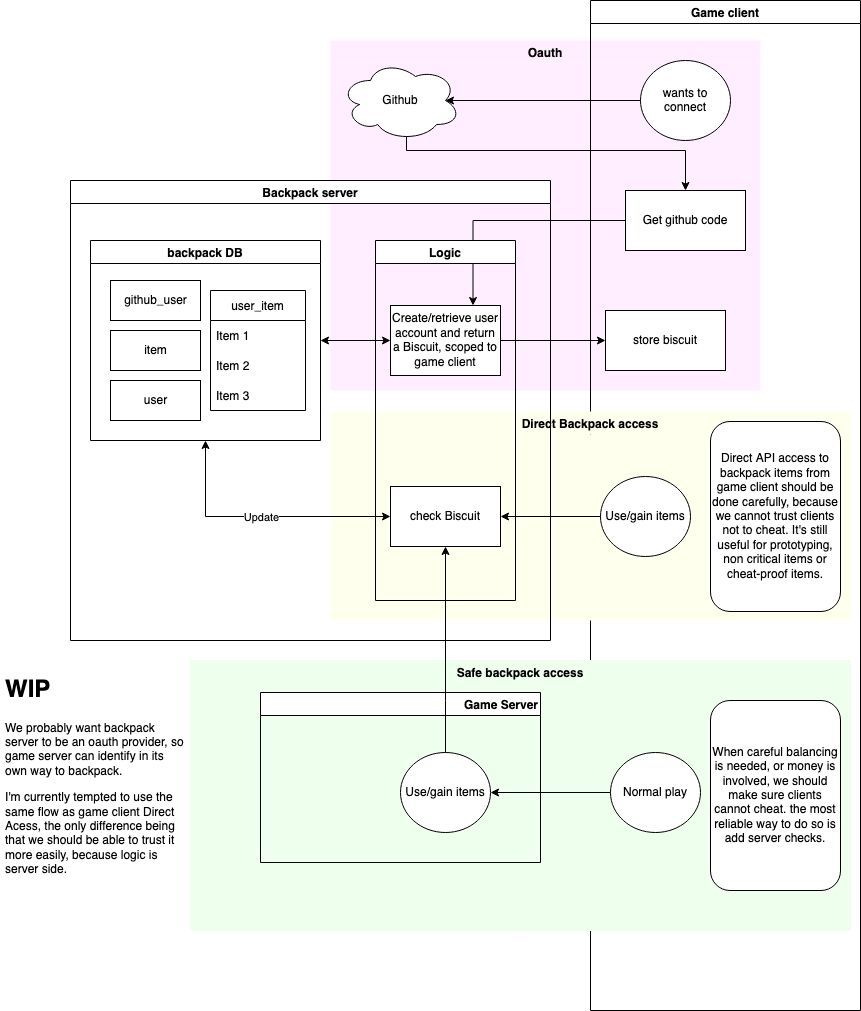

The diagram above was exported from draw.io. Its source (the exported page's mxGraphModel, read from the mxfile embedded in the PNG):
<mxGraphModel dx="889" dy="1702" grid="1" gridSize="10" guides="1" tooltips="1" connect="1" arrows="1" fold="1" page="1" pageScale="1" pageWidth="850" pageHeight="1100" math="0" shadow="0">
  <root>
    <mxCell id="0" />
    <mxCell id="1" parent="0" />
    <mxCell id="V3K-V9WOElK7WuEtUtXL-60" value="Oauth" style="swimlane;labelBackgroundColor=none;fillColor=#FFEEFF;strokeColor=none;gradientColor=none;swimlaneFillColor=#FFEEFF;startSize=23;" vertex="1" parent="1">
      <mxGeometry x="340" y="-30" width="430" height="350" as="geometry">
        <mxRectangle x="340" y="-50" width="80" height="30" as="alternateBounds" />
      </mxGeometry>
    </mxCell>
    <mxCell id="V3K-V9WOElK7WuEtUtXL-36" value="&lt;div&gt;Github&lt;/div&gt;" style="ellipse;shape=cloud;whiteSpace=wrap;html=1;" vertex="1" parent="V3K-V9WOElK7WuEtUtXL-60">
      <mxGeometry x="10" y="20" width="120" height="80" as="geometry" />
    </mxCell>
    <mxCell id="V3K-V9WOElK7WuEtUtXL-50" style="edgeStyle=orthogonalEdgeStyle;rounded=0;orthogonalLoop=1;jettySize=auto;html=1;exitX=0.55;exitY=0.95;exitDx=0;exitDy=0;exitPerimeter=0;entryX=0.5;entryY=0;entryDx=0;entryDy=0;" edge="1" parent="1" source="V3K-V9WOElK7WuEtUtXL-36" target="V3K-V9WOElK7WuEtUtXL-52">
      <mxGeometry relative="1" as="geometry">
        <mxPoint x="675" y="90" as="targetPoint" />
        <Array as="points">
          <mxPoint x="416" y="80" />
          <mxPoint x="695" y="80" />
        </Array>
      </mxGeometry>
    </mxCell>
    <mxCell id="V3K-V9WOElK7WuEtUtXL-37" value="Game client" style="swimlane;startSize=23;" vertex="1" parent="1">
      <mxGeometry x="600" y="-70" width="270" height="1010" as="geometry" />
    </mxCell>
    <mxCell id="V3K-V9WOElK7WuEtUtXL-58" value="store biscuit" style="rounded=0;whiteSpace=wrap;html=1;" vertex="1" parent="V3K-V9WOElK7WuEtUtXL-37">
      <mxGeometry x="15" y="310" width="120" height="60" as="geometry" />
    </mxCell>
    <mxCell id="V3K-V9WOElK7WuEtUtXL-48" value="wants to&lt;br&gt;connect" style="ellipse;whiteSpace=wrap;html=1;" vertex="1" parent="V3K-V9WOElK7WuEtUtXL-37">
      <mxGeometry x="50" y="60" width="90" height="80" as="geometry" />
    </mxCell>
    <mxCell id="V3K-V9WOElK7WuEtUtXL-52" value="Get github code" style="rounded=0;whiteSpace=wrap;html=1;" vertex="1" parent="V3K-V9WOElK7WuEtUtXL-37">
      <mxGeometry x="35" y="190" width="120" height="60" as="geometry" />
    </mxCell>
    <mxCell id="V3K-V9WOElK7WuEtUtXL-49" style="edgeStyle=orthogonalEdgeStyle;rounded=0;orthogonalLoop=1;jettySize=auto;html=1;entryX=0.875;entryY=0.5;entryDx=0;entryDy=0;entryPerimeter=0;" edge="1" parent="1" source="V3K-V9WOElK7WuEtUtXL-48" target="V3K-V9WOElK7WuEtUtXL-36">
      <mxGeometry relative="1" as="geometry" />
    </mxCell>
    <mxCell id="V3K-V9WOElK7WuEtUtXL-57" style="edgeStyle=orthogonalEdgeStyle;rounded=0;orthogonalLoop=1;jettySize=auto;html=1;startArrow=none;startFill=0;" edge="1" parent="1" source="V3K-V9WOElK7WuEtUtXL-55" target="V3K-V9WOElK7WuEtUtXL-58">
      <mxGeometry relative="1" as="geometry">
        <mxPoint x="680" y="240" as="targetPoint" />
      </mxGeometry>
    </mxCell>
    <mxCell id="V3K-V9WOElK7WuEtUtXL-54" style="edgeStyle=orthogonalEdgeStyle;rounded=0;orthogonalLoop=1;jettySize=auto;html=1;entryX=0.75;entryY=0;entryDx=0;entryDy=0;" edge="1" parent="1" source="V3K-V9WOElK7WuEtUtXL-52" target="V3K-V9WOElK7WuEtUtXL-55">
      <mxGeometry relative="1" as="geometry">
        <mxPoint x="460" y="290" as="targetPoint" />
      </mxGeometry>
    </mxCell>
    <mxCell id="V3K-V9WOElK7WuEtUtXL-71" value="Safe backpack access" style="swimlane;labelBackgroundColor=none;fillColor=#EEFFEE;strokeColor=#EEFFEE;swimlaneFillColor=#EEFFEE;startSize=23;fillStyle=solid;" vertex="1" parent="1">
      <mxGeometry x="200" y="590" width="660" height="270" as="geometry">
        <mxRectangle x="340" y="-50" width="80" height="30" as="alternateBounds" />
      </mxGeometry>
    </mxCell>
    <mxCell id="V3K-V9WOElK7WuEtUtXL-72" value="When careful balancing is needed, or money is involved, we should make sure clients cannot cheat. the most reliable way to do so is add server checks." style="rounded=1;whiteSpace=wrap;html=1;labelBackgroundColor=none;fillStyle=auto;strokeColor=default;fillColor=#FFFFFFFF;gradientColor=none;" vertex="1" parent="V3K-V9WOElK7WuEtUtXL-71">
      <mxGeometry x="520" y="40" width="130" height="190" as="geometry" />
    </mxCell>
    <mxCell id="V3K-V9WOElK7WuEtUtXL-79" style="edgeStyle=orthogonalEdgeStyle;rounded=0;orthogonalLoop=1;jettySize=auto;html=1;startArrow=none;startFill=0;" edge="1" parent="V3K-V9WOElK7WuEtUtXL-71" source="V3K-V9WOElK7WuEtUtXL-78" target="V3K-V9WOElK7WuEtUtXL-77">
      <mxGeometry relative="1" as="geometry" />
    </mxCell>
    <mxCell id="V3K-V9WOElK7WuEtUtXL-78" value="Normal play" style="ellipse;whiteSpace=wrap;html=1;" vertex="1" parent="V3K-V9WOElK7WuEtUtXL-71">
      <mxGeometry x="420" y="92" width="90" height="80" as="geometry" />
    </mxCell>
    <mxCell id="V3K-V9WOElK7WuEtUtXL-74" value="Game Server" style="swimlane;labelBackgroundColor=none;fillStyle=auto;strokeColor=default;fillColor=#FFFFFFFF;gradientColor=none;align=right;" vertex="1" parent="V3K-V9WOElK7WuEtUtXL-71">
      <mxGeometry x="70" y="32" width="280" height="170" as="geometry" />
    </mxCell>
    <mxCell id="V3K-V9WOElK7WuEtUtXL-77" value="Use/gain items" style="ellipse;whiteSpace=wrap;html=1;" vertex="1" parent="V3K-V9WOElK7WuEtUtXL-74">
      <mxGeometry x="140" y="60" width="90" height="80" as="geometry" />
    </mxCell>
    <mxCell id="V3K-V9WOElK7WuEtUtXL-67" value="Direct Backpack access" style="swimlane;labelBackgroundColor=none;fillColor=#FFFFEE;strokeColor=none;gradientColor=none;swimlaneFillColor=#FFFFEE;startSize=23;" vertex="1" parent="1">
      <mxGeometry x="340" y="341" width="520" height="209" as="geometry">
        <mxRectangle x="340" y="-50" width="80" height="30" as="alternateBounds" />
      </mxGeometry>
    </mxCell>
    <mxCell id="V3K-V9WOElK7WuEtUtXL-70" value="Direct API access to backpack items from game client should be done carefully, because we cannot trust clients not to cheat. It's still useful for prototyping, non critical items or cheat-proof items. " style="rounded=1;whiteSpace=wrap;html=1;labelBackgroundColor=none;fillStyle=auto;strokeColor=default;fillColor=#FFFFFFFF;gradientColor=none;" vertex="1" parent="V3K-V9WOElK7WuEtUtXL-67">
      <mxGeometry x="380" y="10" width="130" height="190" as="geometry" />
    </mxCell>
    <mxCell id="V3K-V9WOElK7WuEtUtXL-62" value="Use/gain items" style="ellipse;whiteSpace=wrap;html=1;" vertex="1" parent="V3K-V9WOElK7WuEtUtXL-67">
      <mxGeometry x="270" y="65" width="90" height="80" as="geometry" />
    </mxCell>
    <mxCell id="V3K-V9WOElK7WuEtUtXL-63" value="check Biscuit" style="whiteSpace=wrap;html=1;" vertex="1" parent="V3K-V9WOElK7WuEtUtXL-67">
      <mxGeometry x="60" y="75" width="110" height="60" as="geometry" />
    </mxCell>
    <mxCell id="V3K-V9WOElK7WuEtUtXL-64" value="" style="edgeStyle=orthogonalEdgeStyle;rounded=0;orthogonalLoop=1;jettySize=auto;html=1;startArrow=none;startFill=0;" edge="1" parent="V3K-V9WOElK7WuEtUtXL-67" source="V3K-V9WOElK7WuEtUtXL-62" target="V3K-V9WOElK7WuEtUtXL-63">
      <mxGeometry relative="1" as="geometry" />
    </mxCell>
    <mxCell id="V3K-V9WOElK7WuEtUtXL-18" value="Backpack server" style="swimlane;" vertex="1" parent="1">
      <mxGeometry x="80" y="110" width="480" height="460" as="geometry" />
    </mxCell>
    <mxCell id="V3K-V9WOElK7WuEtUtXL-33" value="backpack DB" style="swimlane;" vertex="1" parent="V3K-V9WOElK7WuEtUtXL-18">
      <mxGeometry x="20" y="60" width="230" height="200" as="geometry" />
    </mxCell>
    <mxCell id="V3K-V9WOElK7WuEtUtXL-12" value="&lt;div&gt;github_user&lt;/div&gt;" style="html=1;" vertex="1" parent="V3K-V9WOElK7WuEtUtXL-33">
      <mxGeometry x="20" y="40" width="90" height="40" as="geometry" />
    </mxCell>
    <mxCell id="V3K-V9WOElK7WuEtUtXL-19" value="&lt;div&gt;item&lt;/div&gt;" style="html=1;" vertex="1" parent="V3K-V9WOElK7WuEtUtXL-33">
      <mxGeometry x="20" y="90" width="90" height="40" as="geometry" />
    </mxCell>
    <mxCell id="V3K-V9WOElK7WuEtUtXL-11" value="&lt;div&gt;user&lt;/div&gt;" style="html=1;" vertex="1" parent="V3K-V9WOElK7WuEtUtXL-33">
      <mxGeometry x="20" y="140" width="90" height="40" as="geometry" />
    </mxCell>
    <mxCell id="V3K-V9WOElK7WuEtUtXL-21" value="user_item" style="swimlane;fontStyle=0;childLayout=stackLayout;horizontal=1;startSize=30;horizontalStack=0;resizeParent=1;resizeParentMax=0;resizeLast=0;collapsible=1;marginBottom=0;" vertex="1" parent="V3K-V9WOElK7WuEtUtXL-33">
      <mxGeometry x="120" y="50" width="95" height="120" as="geometry" />
    </mxCell>
    <mxCell id="V3K-V9WOElK7WuEtUtXL-22" value="Item 1" style="text;strokeColor=none;fillColor=none;align=left;verticalAlign=middle;spacingLeft=4;spacingRight=4;overflow=hidden;points=[[0,0.5],[1,0.5]];portConstraint=eastwest;rotatable=0;" vertex="1" parent="V3K-V9WOElK7WuEtUtXL-21">
      <mxGeometry y="30" width="95" height="30" as="geometry" />
    </mxCell>
    <mxCell id="V3K-V9WOElK7WuEtUtXL-23" value="Item 2" style="text;strokeColor=none;fillColor=none;align=left;verticalAlign=middle;spacingLeft=4;spacingRight=4;overflow=hidden;points=[[0,0.5],[1,0.5]];portConstraint=eastwest;rotatable=0;" vertex="1" parent="V3K-V9WOElK7WuEtUtXL-21">
      <mxGeometry y="60" width="95" height="30" as="geometry" />
    </mxCell>
    <mxCell id="V3K-V9WOElK7WuEtUtXL-24" value="Item 3" style="text;strokeColor=none;fillColor=none;align=left;verticalAlign=middle;spacingLeft=4;spacingRight=4;overflow=hidden;points=[[0,0.5],[1,0.5]];portConstraint=eastwest;rotatable=0;" vertex="1" parent="V3K-V9WOElK7WuEtUtXL-21">
      <mxGeometry y="90" width="95" height="30" as="geometry" />
    </mxCell>
    <mxCell id="V3K-V9WOElK7WuEtUtXL-35" value="Logic" style="swimlane;" vertex="1" parent="V3K-V9WOElK7WuEtUtXL-18">
      <mxGeometry x="305" y="60" width="140" height="360" as="geometry" />
    </mxCell>
    <mxCell id="V3K-V9WOElK7WuEtUtXL-55" value="Create/retrieve user account and return a Biscuit, scoped to game client" style="rounded=0;whiteSpace=wrap;html=1;" vertex="1" parent="V3K-V9WOElK7WuEtUtXL-35">
      <mxGeometry x="15" y="65" width="110" height="70" as="geometry" />
    </mxCell>
    <mxCell id="V3K-V9WOElK7WuEtUtXL-56" style="edgeStyle=orthogonalEdgeStyle;rounded=0;orthogonalLoop=1;jettySize=auto;html=1;exitX=0;exitY=0.5;exitDx=0;exitDy=0;entryX=1;entryY=0.5;entryDx=0;entryDy=0;startArrow=classic;startFill=1;" edge="1" parent="V3K-V9WOElK7WuEtUtXL-18" source="V3K-V9WOElK7WuEtUtXL-55" target="V3K-V9WOElK7WuEtUtXL-33">
      <mxGeometry relative="1" as="geometry" />
    </mxCell>
    <mxCell id="V3K-V9WOElK7WuEtUtXL-65" style="edgeStyle=orthogonalEdgeStyle;rounded=0;orthogonalLoop=1;jettySize=auto;html=1;entryX=0.5;entryY=1;entryDx=0;entryDy=0;startArrow=classic;startFill=1;" edge="1" parent="1" source="V3K-V9WOElK7WuEtUtXL-63" target="V3K-V9WOElK7WuEtUtXL-33">
      <mxGeometry relative="1" as="geometry" />
    </mxCell>
    <mxCell id="V3K-V9WOElK7WuEtUtXL-66" value="Update" style="edgeLabel;html=1;align=center;verticalAlign=middle;resizable=0;points=[];" vertex="1" connectable="0" parent="V3K-V9WOElK7WuEtUtXL-65">
      <mxGeometry x="-0.0039" relative="1" as="geometry">
        <mxPoint as="offset" />
      </mxGeometry>
    </mxCell>
    <mxCell id="V3K-V9WOElK7WuEtUtXL-82" value="&lt;h1&gt;WIP&lt;/h1&gt;&lt;p&gt;We probably want backpack server to be an oauth provider, so game server can identify in its own way to backpack.&lt;/p&gt;&lt;p&gt;I'm currently tempted to use the same flow as game client Direct Acess, the only difference being that we should be able to trust it more easily, because logic is server side.&lt;br&gt;&lt;/p&gt;&lt;p&gt;&lt;br&gt;&lt;/p&gt;" style="text;html=1;strokeColor=none;fillColor=none;spacing=5;spacingTop=-20;whiteSpace=wrap;overflow=hidden;rounded=0;labelBackgroundColor=none;fillStyle=auto;" vertex="1" parent="1">
      <mxGeometry x="10" y="600" width="190" height="230" as="geometry" />
    </mxCell>
    <mxCell id="V3K-V9WOElK7WuEtUtXL-85" style="edgeStyle=orthogonalEdgeStyle;rounded=0;orthogonalLoop=1;jettySize=auto;html=1;entryX=0.5;entryY=1;entryDx=0;entryDy=0;startArrow=none;startFill=0;" edge="1" parent="1" source="V3K-V9WOElK7WuEtUtXL-77" target="V3K-V9WOElK7WuEtUtXL-63">
      <mxGeometry relative="1" as="geometry">
        <Array as="points">
          <mxPoint x="455" y="630" />
          <mxPoint x="455" y="630" />
        </Array>
      </mxGeometry>
    </mxCell>
  </root>
</mxGraphModel>